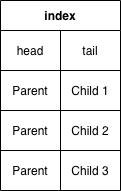

The diagram above was exported from draw.io. Its source (the exported page's mxGraphModel, read from the mxfile embedded in the PNG):
<mxGraphModel dx="946" dy="725" grid="1" gridSize="10" guides="1" tooltips="1" connect="1" arrows="1" fold="1" page="1" pageScale="1" pageWidth="827" pageHeight="1169" math="0" shadow="0">
  <root>
    <mxCell id="1yyd0RogX2-3mBmfPH2c-0" />
    <mxCell id="1yyd0RogX2-3mBmfPH2c-1" parent="1yyd0RogX2-3mBmfPH2c-0" />
    <mxCell id="ZT4FayACgjfni_rRPsn3-0" value="index" style="shape=table;html=1;whiteSpace=wrap;startSize=30;container=1;collapsible=0;childLayout=tableLayout;fontStyle=1;align=center;" parent="1yyd0RogX2-3mBmfPH2c-1" vertex="1">
      <mxGeometry x="260" y="110" width="120" height="190" as="geometry" />
    </mxCell>
    <mxCell id="ZT4FayACgjfni_rRPsn3-1" value="" style="shape=partialRectangle;html=1;whiteSpace=wrap;collapsible=0;dropTarget=0;pointerEvents=0;fillColor=none;top=0;left=0;bottom=0;right=0;points=[[0,0.5],[1,0.5]];portConstraint=eastwest;" parent="ZT4FayACgjfni_rRPsn3-0" vertex="1">
      <mxGeometry y="30" width="120" height="40" as="geometry" />
    </mxCell>
    <mxCell id="ZT4FayACgjfni_rRPsn3-3" value="head" style="shape=partialRectangle;html=1;whiteSpace=wrap;connectable=0;fillColor=none;top=0;left=0;bottom=0;right=0;overflow=hidden;" parent="ZT4FayACgjfni_rRPsn3-1" vertex="1">
      <mxGeometry width="60" height="40" as="geometry" />
    </mxCell>
    <mxCell id="ZT4FayACgjfni_rRPsn3-4" value="tail" style="shape=partialRectangle;html=1;whiteSpace=wrap;connectable=0;fillColor=none;top=0;left=0;bottom=0;right=0;overflow=hidden;" parent="ZT4FayACgjfni_rRPsn3-1" vertex="1">
      <mxGeometry x="60" width="60" height="40" as="geometry" />
    </mxCell>
    <mxCell id="ZT4FayACgjfni_rRPsn3-5" value="" style="shape=partialRectangle;html=1;whiteSpace=wrap;collapsible=0;dropTarget=0;pointerEvents=0;fillColor=none;top=0;left=0;bottom=0;right=0;points=[[0,0.5],[1,0.5]];portConstraint=eastwest;" parent="ZT4FayACgjfni_rRPsn3-0" vertex="1">
      <mxGeometry y="70" width="120" height="40" as="geometry" />
    </mxCell>
    <mxCell id="ZT4FayACgjfni_rRPsn3-7" value="Parent" style="shape=partialRectangle;html=1;whiteSpace=wrap;connectable=0;fillColor=none;top=0;left=0;bottom=0;right=0;overflow=hidden;" parent="ZT4FayACgjfni_rRPsn3-5" vertex="1">
      <mxGeometry width="60" height="40" as="geometry" />
    </mxCell>
    <mxCell id="ZT4FayACgjfni_rRPsn3-8" value="Child 1" style="shape=partialRectangle;html=1;whiteSpace=wrap;connectable=0;fillColor=none;top=0;left=0;bottom=0;right=0;overflow=hidden;" parent="ZT4FayACgjfni_rRPsn3-5" vertex="1">
      <mxGeometry x="60" width="60" height="40" as="geometry" />
    </mxCell>
    <mxCell id="ZT4FayACgjfni_rRPsn3-9" value="" style="shape=partialRectangle;html=1;whiteSpace=wrap;collapsible=0;dropTarget=0;pointerEvents=0;fillColor=none;top=0;left=0;bottom=0;right=0;points=[[0,0.5],[1,0.5]];portConstraint=eastwest;" parent="ZT4FayACgjfni_rRPsn3-0" vertex="1">
      <mxGeometry y="110" width="120" height="40" as="geometry" />
    </mxCell>
    <mxCell id="ZT4FayACgjfni_rRPsn3-11" value="Parent" style="shape=partialRectangle;html=1;whiteSpace=wrap;connectable=0;fillColor=none;top=0;left=0;bottom=0;right=0;overflow=hidden;" parent="ZT4FayACgjfni_rRPsn3-9" vertex="1">
      <mxGeometry width="60" height="40" as="geometry" />
    </mxCell>
    <mxCell id="ZT4FayACgjfni_rRPsn3-12" value="Child 2" style="shape=partialRectangle;html=1;whiteSpace=wrap;connectable=0;fillColor=none;top=0;left=0;bottom=0;right=0;overflow=hidden;" parent="ZT4FayACgjfni_rRPsn3-9" vertex="1">
      <mxGeometry x="60" width="60" height="40" as="geometry" />
    </mxCell>
    <mxCell id="ZT4FayACgjfni_rRPsn3-16" style="shape=partialRectangle;html=1;whiteSpace=wrap;collapsible=0;dropTarget=0;pointerEvents=0;fillColor=none;top=0;left=0;bottom=0;right=0;points=[[0,0.5],[1,0.5]];portConstraint=eastwest;" parent="ZT4FayACgjfni_rRPsn3-0" vertex="1">
      <mxGeometry y="150" width="120" height="40" as="geometry" />
    </mxCell>
    <mxCell id="ZT4FayACgjfni_rRPsn3-18" value="Parent" style="shape=partialRectangle;html=1;whiteSpace=wrap;connectable=0;fillColor=none;top=0;left=0;bottom=0;right=0;overflow=hidden;" parent="ZT4FayACgjfni_rRPsn3-16" vertex="1">
      <mxGeometry width="60" height="40" as="geometry" />
    </mxCell>
    <mxCell id="ZT4FayACgjfni_rRPsn3-19" value="Child 3" style="shape=partialRectangle;html=1;whiteSpace=wrap;connectable=0;fillColor=none;top=0;left=0;bottom=0;right=0;overflow=hidden;" parent="ZT4FayACgjfni_rRPsn3-16" vertex="1">
      <mxGeometry x="60" width="60" height="40" as="geometry" />
    </mxCell>
  </root>
</mxGraphModel>